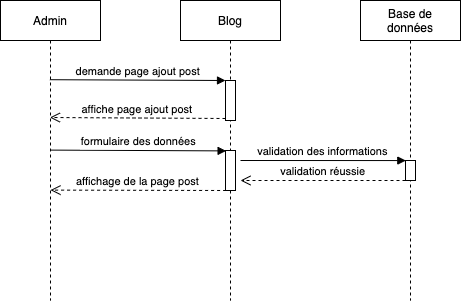

The diagram above was exported from draw.io. Its source (the exported page's mxGraphModel, read from the mxfile embedded in the PNG):
<mxGraphModel dx="1113" dy="552" grid="1" gridSize="10" guides="1" tooltips="1" connect="1" arrows="1" fold="1" page="1" pageScale="1" pageWidth="850" pageHeight="1100" math="0" shadow="0">
  <root>
    <mxCell id="0" />
    <mxCell id="1" parent="0" />
    <mxCell id="3nuBFxr9cyL0pnOWT2aG-1" value="Admin" style="shape=umlLifeline;perimeter=lifelinePerimeter;container=1;collapsible=0;recursiveResize=0;rounded=0;shadow=0;strokeWidth=1;" parent="1" vertex="1">
      <mxGeometry x="120" y="80" width="100" height="300" as="geometry" />
    </mxCell>
    <mxCell id="3nuBFxr9cyL0pnOWT2aG-5" value="Blog" style="shape=umlLifeline;perimeter=lifelinePerimeter;container=1;collapsible=0;recursiveResize=0;rounded=0;shadow=0;strokeWidth=1;" parent="1" vertex="1">
      <mxGeometry x="300" y="80" width="100" height="300" as="geometry" />
    </mxCell>
    <mxCell id="3nuBFxr9cyL0pnOWT2aG-6" value="" style="points=[];perimeter=orthogonalPerimeter;rounded=0;shadow=0;strokeWidth=1;" parent="3nuBFxr9cyL0pnOWT2aG-5" vertex="1">
      <mxGeometry x="45" y="80" width="10" height="40" as="geometry" />
    </mxCell>
    <mxCell id="FZydWcAFuvDNgIfoWtnf-8" value="" style="points=[];perimeter=orthogonalPerimeter;rounded=0;shadow=0;strokeWidth=1;" vertex="1" parent="3nuBFxr9cyL0pnOWT2aG-5">
      <mxGeometry x="45" y="150" width="10" height="40" as="geometry" />
    </mxCell>
    <mxCell id="3nuBFxr9cyL0pnOWT2aG-7" value="affiche page ajout post" style="verticalAlign=bottom;endArrow=open;dashed=1;endSize=8;exitX=0;exitY=0.95;shadow=0;strokeWidth=1;entryX=0.494;entryY=0.39;entryDx=0;entryDy=0;entryPerimeter=0;" parent="1" source="3nuBFxr9cyL0pnOWT2aG-6" target="3nuBFxr9cyL0pnOWT2aG-1" edge="1">
      <mxGeometry relative="1" as="geometry">
        <mxPoint x="174.9999999999999" y="198" as="targetPoint" />
      </mxGeometry>
    </mxCell>
    <mxCell id="3nuBFxr9cyL0pnOWT2aG-8" value="demande page ajout post" style="verticalAlign=bottom;endArrow=block;entryX=0;entryY=0;shadow=0;strokeWidth=1;exitX=0.494;exitY=0.264;exitDx=0;exitDy=0;exitPerimeter=0;" parent="1" source="3nuBFxr9cyL0pnOWT2aG-1" target="3nuBFxr9cyL0pnOWT2aG-6" edge="1">
      <mxGeometry relative="1" as="geometry">
        <mxPoint x="174.9999999999999" y="160.00000000000006" as="sourcePoint" />
      </mxGeometry>
    </mxCell>
    <mxCell id="FZydWcAFuvDNgIfoWtnf-1" value="Base de &#10;données" style="shape=umlLifeline;perimeter=lifelinePerimeter;container=1;collapsible=0;recursiveResize=0;rounded=0;shadow=0;strokeWidth=1;" vertex="1" parent="1">
      <mxGeometry x="480" y="80" width="100" height="300" as="geometry" />
    </mxCell>
    <mxCell id="FZydWcAFuvDNgIfoWtnf-2" value="" style="points=[];perimeter=orthogonalPerimeter;rounded=0;shadow=0;strokeWidth=1;" vertex="1" parent="FZydWcAFuvDNgIfoWtnf-1">
      <mxGeometry x="45" y="160" width="10" height="20" as="geometry" />
    </mxCell>
    <mxCell id="FZydWcAFuvDNgIfoWtnf-7" value="formulaire des données" style="verticalAlign=bottom;endArrow=block;entryX=0;entryY=0;shadow=0;strokeWidth=1;exitX=0.494;exitY=0.264;exitDx=0;exitDy=0;exitPerimeter=0;" edge="1" parent="1">
      <mxGeometry relative="1" as="geometry">
        <mxPoint x="169.99999999999986" y="229.60000000000005" as="sourcePoint" />
        <mxPoint x="345.5999999999999" y="230.40000000000006" as="targetPoint" />
      </mxGeometry>
    </mxCell>
    <mxCell id="FZydWcAFuvDNgIfoWtnf-9" value="validation réussie" style="verticalAlign=bottom;endArrow=open;dashed=1;endSize=8;shadow=0;strokeWidth=1;" edge="1" parent="1">
      <mxGeometry relative="1" as="geometry">
        <mxPoint x="360" y="260" as="targetPoint" />
        <mxPoint x="525" y="260" as="sourcePoint" />
      </mxGeometry>
    </mxCell>
    <mxCell id="FZydWcAFuvDNgIfoWtnf-10" value="validation des informations" style="verticalAlign=bottom;endArrow=block;shadow=0;strokeWidth=1;entryX=0.032;entryY=0.003;entryDx=0;entryDy=0;entryPerimeter=0;" edge="1" parent="1" target="FZydWcAFuvDNgIfoWtnf-2">
      <mxGeometry relative="1" as="geometry">
        <mxPoint x="360" y="240" as="sourcePoint" />
        <mxPoint x="520" y="241" as="targetPoint" />
      </mxGeometry>
    </mxCell>
    <mxCell id="FZydWcAFuvDNgIfoWtnf-11" value="affichage de la page post" style="verticalAlign=bottom;endArrow=open;dashed=1;endSize=8;exitX=0.06;exitY=1;shadow=0;strokeWidth=1;exitDx=0;exitDy=0;exitPerimeter=0;entryX=1.14;entryY=0.74;entryDx=0;entryDy=0;entryPerimeter=0;" edge="1" parent="1" source="FZydWcAFuvDNgIfoWtnf-8">
      <mxGeometry relative="1" as="geometry">
        <mxPoint x="169.99999999999997" y="269.6" as="targetPoint" />
        <mxPoint x="338.6600000000001" y="269.96000000000004" as="sourcePoint" />
      </mxGeometry>
    </mxCell>
  </root>
</mxGraphModel>